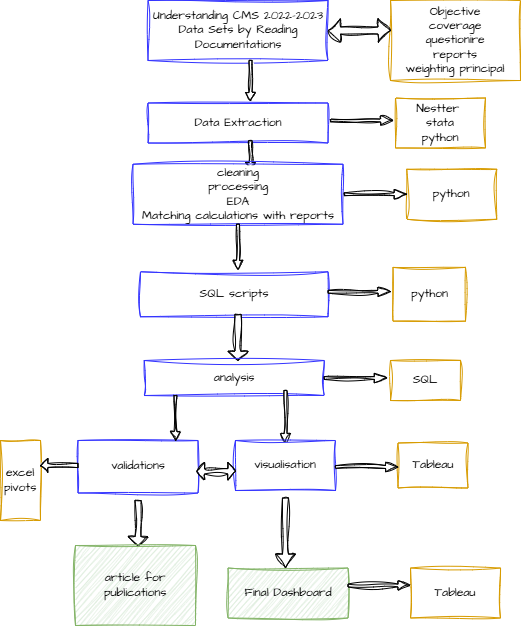

The diagram above was exported from draw.io. Its source (the exported page's mxGraphModel, read from the mxfile embedded in the PNG):
<mxGraphModel dx="774" dy="467" grid="1" gridSize="10" guides="1" tooltips="1" connect="1" arrows="1" fold="1" page="1" pageScale="1" pageWidth="1200" pageHeight="1600" math="0" shadow="0">
  <root>
    <mxCell id="0" />
    <mxCell id="1" parent="0" />
    <mxCell id="TCRVnuTdgwoOWWmKe-YP-1" value="Understanding CMS 2022-2023 Data Sets by Reading Documentations" style="rounded=0;whiteSpace=wrap;html=1;sketch=1;hachureGap=4;jiggle=2;curveFitting=1;fontFamily=Architects Daughter;fontSource=https%3A%2F%2Ffonts.googleapis.com%2Fcss%3Ffamily%3DArchitects%2BDaughter;strokeColor=#3333FF;" vertex="1" parent="1">
      <mxGeometry x="207.5" y="40" width="180" height="60" as="geometry" />
    </mxCell>
    <mxCell id="TCRVnuTdgwoOWWmKe-YP-3" value="" style="shape=singleArrow;direction=south;whiteSpace=wrap;html=1;sketch=1;hachureGap=4;jiggle=2;curveFitting=1;fontFamily=Architects Daughter;fontSource=https%3A%2F%2Ffonts.googleapis.com%2Fcss%3Ffamily%3DArchitects%2BDaughter;" vertex="1" parent="1">
      <mxGeometry x="305" y="100" width="10" height="40" as="geometry" />
    </mxCell>
    <mxCell id="TCRVnuTdgwoOWWmKe-YP-5" value="Objective&lt;div&gt;coverage&lt;/div&gt;&lt;div&gt;questionire&lt;/div&gt;&lt;div&gt;reports&lt;/div&gt;&lt;div&gt;weighting principal&lt;/div&gt;" style="rounded=0;whiteSpace=wrap;html=1;sketch=1;hachureGap=4;jiggle=2;curveFitting=1;fontFamily=Architects Daughter;fontSource=https%3A%2F%2Ffonts.googleapis.com%2Fcss%3Ffamily%3DArchitects%2BDaughter;fillColor=none;strokeColor=#d79b00;" vertex="1" parent="1">
      <mxGeometry x="450" y="40" width="130" height="80" as="geometry" />
    </mxCell>
    <mxCell id="TCRVnuTdgwoOWWmKe-YP-8" value="Data Extraction" style="rounded=0;whiteSpace=wrap;html=1;sketch=1;hachureGap=4;jiggle=2;curveFitting=1;fontFamily=Architects Daughter;fontSource=https%3A%2F%2Ffonts.googleapis.com%2Fcss%3Ffamily%3DArchitects%2BDaughter;strokeColor=#3333FF;" vertex="1" parent="1">
      <mxGeometry x="207.5" y="142.5" width="180" height="40" as="geometry" />
    </mxCell>
    <mxCell id="TCRVnuTdgwoOWWmKe-YP-12" value="&lt;div&gt;&lt;br&gt;&lt;/div&gt;Nestter&amp;nbsp;&lt;div&gt;stata&lt;/div&gt;&lt;div&gt;python&lt;/div&gt;&lt;div&gt;&lt;br&gt;&lt;/div&gt;" style="rounded=0;whiteSpace=wrap;html=1;sketch=1;hachureGap=4;jiggle=2;curveFitting=1;fontFamily=Architects Daughter;fontSource=https%3A%2F%2Ffonts.googleapis.com%2Fcss%3Ffamily%3DArchitects%2BDaughter;fillColor=none;strokeColor=#d79b00;" vertex="1" parent="1">
      <mxGeometry x="455" y="137.5" width="90" height="50" as="geometry" />
    </mxCell>
    <mxCell id="TCRVnuTdgwoOWWmKe-YP-22" value="" style="shape=singleArrow;direction=south;whiteSpace=wrap;html=1;sketch=1;hachureGap=4;jiggle=2;curveFitting=1;fontFamily=Architects Daughter;fontSource=https%3A%2F%2Ffonts.googleapis.com%2Fcss%3Ffamily%3DArchitects%2BDaughter;" vertex="1" parent="1">
      <mxGeometry x="305" y="180" width="10" height="27.5" as="geometry" />
    </mxCell>
    <mxCell id="TCRVnuTdgwoOWWmKe-YP-23" value="&lt;div&gt;cleaning&lt;/div&gt;&lt;div&gt;processing&lt;/div&gt;EDA&lt;div&gt;Matching calculations with reports&lt;/div&gt;" style="rounded=0;whiteSpace=wrap;html=1;sketch=1;hachureGap=4;jiggle=2;curveFitting=1;fontFamily=Architects Daughter;fontSource=https%3A%2F%2Ffonts.googleapis.com%2Fcss%3Ffamily%3DArchitects%2BDaughter;strokeColor=#3333FF;" vertex="1" parent="1">
      <mxGeometry x="192.5" y="203.75" width="210" height="60" as="geometry" />
    </mxCell>
    <mxCell id="TCRVnuTdgwoOWWmKe-YP-25" value="python" style="rounded=0;whiteSpace=wrap;html=1;sketch=1;hachureGap=4;jiggle=2;curveFitting=1;fontFamily=Architects Daughter;fontSource=https%3A%2F%2Ffonts.googleapis.com%2Fcss%3Ffamily%3DArchitects%2BDaughter;fillColor=none;strokeColor=#d79b00;" vertex="1" parent="1">
      <mxGeometry x="466.25" y="208.75" width="90" height="50" as="geometry" />
    </mxCell>
    <mxCell id="TCRVnuTdgwoOWWmKe-YP-26" value="" style="shape=singleArrow;direction=south;whiteSpace=wrap;html=1;sketch=1;hachureGap=4;jiggle=2;curveFitting=1;fontFamily=Architects Daughter;fontSource=https%3A%2F%2Ffonts.googleapis.com%2Fcss%3Ffamily%3DArchitects%2BDaughter;" vertex="1" parent="1">
      <mxGeometry x="292.5" y="263.75" width="10" height="45" as="geometry" />
    </mxCell>
    <mxCell id="TCRVnuTdgwoOWWmKe-YP-27" value="SQL scripts" style="rounded=0;whiteSpace=wrap;html=1;sketch=1;hachureGap=4;jiggle=2;curveFitting=1;fontFamily=Architects Daughter;fontSource=https%3A%2F%2Ffonts.googleapis.com%2Fcss%3Ffamily%3DArchitects%2BDaughter;strokeColor=#3333FF;" vertex="1" parent="1">
      <mxGeometry x="200" y="311.25" width="187.5" height="45" as="geometry" />
    </mxCell>
    <mxCell id="TCRVnuTdgwoOWWmKe-YP-29" value="python" style="rounded=0;whiteSpace=wrap;html=1;sketch=1;hachureGap=4;jiggle=2;curveFitting=1;fontFamily=Architects Daughter;fontSource=https%3A%2F%2Ffonts.googleapis.com%2Fcss%3Ffamily%3DArchitects%2BDaughter;fillColor=none;strokeColor=#d79b00;" vertex="1" parent="1">
      <mxGeometry x="452.5" y="306.88" width="72.5" height="53.75" as="geometry" />
    </mxCell>
    <mxCell id="TCRVnuTdgwoOWWmKe-YP-30" value="" style="shape=singleArrow;direction=south;whiteSpace=wrap;html=1;sketch=1;hachureGap=4;jiggle=2;curveFitting=1;fontFamily=Architects Daughter;fontSource=https%3A%2F%2Ffonts.googleapis.com%2Fcss%3Ffamily%3DArchitects%2BDaughter;" vertex="1" parent="1">
      <mxGeometry x="287.5" y="353.75" width="20" height="46.25" as="geometry" />
    </mxCell>
    <mxCell id="TCRVnuTdgwoOWWmKe-YP-31" value="analysis" style="rounded=0;whiteSpace=wrap;html=1;sketch=1;hachureGap=4;jiggle=2;curveFitting=1;fontFamily=Architects Daughter;fontSource=https%3A%2F%2Ffonts.googleapis.com%2Fcss%3Ffamily%3DArchitects%2BDaughter;strokeColor=#3333FF;" vertex="1" parent="1">
      <mxGeometry x="203.75" y="400" width="180" height="35" as="geometry" />
    </mxCell>
    <mxCell id="TCRVnuTdgwoOWWmKe-YP-37" value="SQL" style="rounded=0;whiteSpace=wrap;html=1;sketch=1;hachureGap=4;jiggle=2;curveFitting=1;fontFamily=Architects Daughter;fontSource=https%3A%2F%2Ffonts.googleapis.com%2Fcss%3Ffamily%3DArchitects%2BDaughter;fillColor=none;strokeColor=#d79b00;" vertex="1" parent="1">
      <mxGeometry x="450" y="400" width="70" height="40" as="geometry" />
    </mxCell>
    <mxCell id="TCRVnuTdgwoOWWmKe-YP-40" value="validations" style="rounded=0;whiteSpace=wrap;html=1;sketch=1;hachureGap=4;jiggle=2;curveFitting=1;fontFamily=Architects Daughter;fontSource=https%3A%2F%2Ffonts.googleapis.com%2Fcss%3Ffamily%3DArchitects%2BDaughter;strokeColor=#3333FF;" vertex="1" parent="1">
      <mxGeometry x="137.5" y="480" width="120" height="52.5" as="geometry" />
    </mxCell>
    <mxCell id="TCRVnuTdgwoOWWmKe-YP-41" value="excel pivots" style="rounded=0;whiteSpace=wrap;html=1;sketch=1;hachureGap=4;jiggle=2;curveFitting=1;fontFamily=Architects Daughter;fontSource=https%3A%2F%2Ffonts.googleapis.com%2Fcss%3Ffamily%3DArchitects%2BDaughter;fillColor=none;strokeColor=#d79b00;" vertex="1" parent="1">
      <mxGeometry x="60" y="480" width="40" height="80" as="geometry" />
    </mxCell>
    <mxCell id="TCRVnuTdgwoOWWmKe-YP-44" value="" style="shape=singleArrow;direction=south;whiteSpace=wrap;html=1;sketch=1;hachureGap=4;jiggle=2;curveFitting=1;fontFamily=Architects Daughter;fontSource=https%3A%2F%2Ffonts.googleapis.com%2Fcss%3Ffamily%3DArchitects%2BDaughter;" vertex="1" parent="1">
      <mxGeometry x="340" y="430" width="10" height="53.75" as="geometry" />
    </mxCell>
    <mxCell id="TCRVnuTdgwoOWWmKe-YP-45" value="visualisation" style="rounded=0;whiteSpace=wrap;html=1;sketch=1;hachureGap=4;jiggle=2;curveFitting=1;fontFamily=Architects Daughter;fontSource=https%3A%2F%2Ffonts.googleapis.com%2Fcss%3Ffamily%3DArchitects%2BDaughter;strokeColor=#3333FF;" vertex="1" parent="1">
      <mxGeometry x="295" y="480" width="100" height="50" as="geometry" />
    </mxCell>
    <mxCell id="TCRVnuTdgwoOWWmKe-YP-46" value="Tableau" style="rounded=0;whiteSpace=wrap;html=1;sketch=1;hachureGap=4;jiggle=2;curveFitting=1;fontFamily=Architects Daughter;fontSource=https%3A%2F%2Ffonts.googleapis.com%2Fcss%3Ffamily%3DArchitects%2BDaughter;fillColor=none;strokeColor=#d79b00;" vertex="1" parent="1">
      <mxGeometry x="457.5" y="482.5" width="70" height="45" as="geometry" />
    </mxCell>
    <mxCell id="TCRVnuTdgwoOWWmKe-YP-48" value="" style="shape=singleArrow;direction=south;whiteSpace=wrap;html=1;sketch=1;hachureGap=4;jiggle=2;curveFitting=1;fontFamily=Architects Daughter;fontSource=https%3A%2F%2Ffonts.googleapis.com%2Fcss%3Ffamily%3DArchitects%2BDaughter;" vertex="1" parent="1">
      <mxGeometry x="187.5" y="540" width="20" height="45" as="geometry" />
    </mxCell>
    <mxCell id="TCRVnuTdgwoOWWmKe-YP-49" value="article for publications" style="rounded=0;whiteSpace=wrap;html=1;sketch=1;hachureGap=4;jiggle=2;curveFitting=1;fontFamily=Architects Daughter;fontSource=https%3A%2F%2Ffonts.googleapis.com%2Fcss%3Ffamily%3DArchitects%2BDaughter;fillColor=#d5e8d4;strokeColor=#82b366;" vertex="1" parent="1">
      <mxGeometry x="135" y="585" width="120" height="80" as="geometry" />
    </mxCell>
    <mxCell id="TCRVnuTdgwoOWWmKe-YP-50" value="" style="shape=singleArrow;direction=south;whiteSpace=wrap;html=1;sketch=1;hachureGap=4;jiggle=2;curveFitting=1;fontFamily=Architects Daughter;fontSource=https%3A%2F%2Ffonts.googleapis.com%2Fcss%3Ffamily%3DArchitects%2BDaughter;" vertex="1" parent="1">
      <mxGeometry x="335" y="537.5" width="20" height="70" as="geometry" />
    </mxCell>
    <mxCell id="TCRVnuTdgwoOWWmKe-YP-51" value="Final Dashboard" style="rounded=0;whiteSpace=wrap;html=1;sketch=1;hachureGap=4;jiggle=2;curveFitting=1;fontFamily=Architects Daughter;fontSource=https%3A%2F%2Ffonts.googleapis.com%2Fcss%3Ffamily%3DArchitects%2BDaughter;fillColor=#d5e8d4;strokeColor=#82b366;" vertex="1" parent="1">
      <mxGeometry x="287.5" y="607.5" width="120" height="50" as="geometry" />
    </mxCell>
    <mxCell id="TCRVnuTdgwoOWWmKe-YP-52" value="Tableau" style="rounded=0;whiteSpace=wrap;html=1;sketch=1;hachureGap=4;jiggle=2;curveFitting=1;fontFamily=Architects Daughter;fontSource=https%3A%2F%2Ffonts.googleapis.com%2Fcss%3Ffamily%3DArchitects%2BDaughter;fillColor=none;strokeColor=#d79b00;" vertex="1" parent="1">
      <mxGeometry x="470" y="607.5" width="90" height="50" as="geometry" />
    </mxCell>
    <mxCell id="TCRVnuTdgwoOWWmKe-YP-66" value="" style="shape=singleArrow;whiteSpace=wrap;html=1;sketch=1;hachureGap=4;jiggle=2;curveFitting=1;fontFamily=Architects Daughter;fontSource=https%3A%2F%2Ffonts.googleapis.com%2Fcss%3Ffamily%3DArchitects%2BDaughter;" vertex="1" parent="1">
      <mxGeometry x="390" y="155.32" width="62.5" height="9.37" as="geometry" />
    </mxCell>
    <mxCell id="TCRVnuTdgwoOWWmKe-YP-67" value="" style="shape=singleArrow;whiteSpace=wrap;html=1;sketch=1;hachureGap=4;jiggle=2;curveFitting=1;fontFamily=Architects Daughter;fontSource=https%3A%2F%2Ffonts.googleapis.com%2Fcss%3Ffamily%3DArchitects%2BDaughter;" vertex="1" parent="1">
      <mxGeometry x="403.75" y="229.07" width="62.5" height="9.37" as="geometry" />
    </mxCell>
    <mxCell id="TCRVnuTdgwoOWWmKe-YP-68" value="" style="shape=singleArrow;whiteSpace=wrap;html=1;sketch=1;hachureGap=4;jiggle=2;curveFitting=1;fontFamily=Architects Daughter;fontSource=https%3A%2F%2Ffonts.googleapis.com%2Fcss%3Ffamily%3DArchitects%2BDaughter;" vertex="1" parent="1">
      <mxGeometry x="387.5" y="326.57" width="62.5" height="9.37" as="geometry" />
    </mxCell>
    <mxCell id="TCRVnuTdgwoOWWmKe-YP-69" value="" style="shape=singleArrow;whiteSpace=wrap;html=1;sketch=1;hachureGap=4;jiggle=2;curveFitting=1;fontFamily=Architects Daughter;fontSource=https%3A%2F%2Ffonts.googleapis.com%2Fcss%3Ffamily%3DArchitects%2BDaughter;" vertex="1" parent="1">
      <mxGeometry x="383.75" y="412.82" width="62.5" height="9.37" as="geometry" />
    </mxCell>
    <mxCell id="TCRVnuTdgwoOWWmKe-YP-70" value="" style="shape=singleArrow;whiteSpace=wrap;html=1;sketch=1;hachureGap=4;jiggle=2;curveFitting=1;fontFamily=Architects Daughter;fontSource=https%3A%2F%2Ffonts.googleapis.com%2Fcss%3Ffamily%3DArchitects%2BDaughter;" vertex="1" parent="1">
      <mxGeometry x="395" y="501.88" width="62.5" height="9.37" as="geometry" />
    </mxCell>
    <mxCell id="TCRVnuTdgwoOWWmKe-YP-71" value="" style="shape=singleArrow;direction=south;whiteSpace=wrap;html=1;sketch=1;hachureGap=4;jiggle=2;curveFitting=1;fontFamily=Architects Daughter;fontSource=https%3A%2F%2Ffonts.googleapis.com%2Fcss%3Ffamily%3DArchitects%2BDaughter;" vertex="1" parent="1">
      <mxGeometry x="230" y="435" width="10" height="45" as="geometry" />
    </mxCell>
    <mxCell id="TCRVnuTdgwoOWWmKe-YP-72" value="" style="shape=singleArrow;direction=west;whiteSpace=wrap;html=1;sketch=1;hachureGap=4;jiggle=2;curveFitting=1;fontFamily=Architects Daughter;fontSource=https%3A%2F%2Ffonts.googleapis.com%2Fcss%3Ffamily%3DArchitects%2BDaughter;" vertex="1" parent="1">
      <mxGeometry x="100" y="497.97" width="37.5" height="14.06" as="geometry" />
    </mxCell>
    <mxCell id="TCRVnuTdgwoOWWmKe-YP-73" value="" style="shape=doubleArrow;whiteSpace=wrap;html=1;sketch=1;hachureGap=4;jiggle=2;curveFitting=1;fontFamily=Architects Daughter;fontSource=https%3A%2F%2Ffonts.googleapis.com%2Fcss%3Ffamily%3DArchitects%2BDaughter;fillColor=default;" vertex="1" parent="1">
      <mxGeometry x="256.25" y="501.88000000000005" width="38.75" height="17.81" as="geometry" />
    </mxCell>
    <mxCell id="TCRVnuTdgwoOWWmKe-YP-74" value="" style="shape=singleArrow;whiteSpace=wrap;html=1;sketch=1;hachureGap=4;jiggle=2;curveFitting=1;fontFamily=Architects Daughter;fontSource=https%3A%2F%2Ffonts.googleapis.com%2Fcss%3Ffamily%3DArchitects%2BDaughter;" vertex="1" parent="1">
      <mxGeometry x="407.5" y="620.3199999999999" width="62.5" height="9.37" as="geometry" />
    </mxCell>
    <mxCell id="TCRVnuTdgwoOWWmKe-YP-75" value="" style="shape=doubleArrow;whiteSpace=wrap;html=1;sketch=1;hachureGap=4;jiggle=2;curveFitting=1;fontFamily=Architects Daughter;fontSource=https%3A%2F%2Ffonts.googleapis.com%2Fcss%3Ffamily%3DArchitects%2BDaughter;" vertex="1" parent="1">
      <mxGeometry x="387.5" y="58.13" width="62.5" height="23.75" as="geometry" />
    </mxCell>
  </root>
</mxGraphModel>